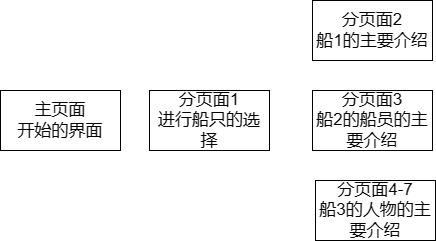

The diagram above was exported from draw.io. Its source (the exported page's mxGraphModel, read from the mxfile embedded in the PNG):
<mxGraphModel dx="1852" dy="811" grid="0" gridSize="10" guides="1" tooltips="1" connect="1" arrows="1" fold="1" page="1" pageScale="1" pageWidth="827" pageHeight="1169" math="1" shadow="0">
  <root>
    <mxCell id="0" />
    <mxCell id="1" parent="0" />
    <mxCell id="518HcSy6o8tMqVHinS5I-1" value="&lt;font style=&quot;font-size: 17px&quot;&gt;主页面&lt;br&gt;开始的界面&lt;/font&gt;" style="rounded=0;whiteSpace=wrap;html=1;" vertex="1" parent="1">
      <mxGeometry x="79" y="317" width="120" height="60" as="geometry" />
    </mxCell>
    <mxCell id="518HcSy6o8tMqVHinS5I-2" value="分页面1&lt;br&gt;进行船只的选择" style="rounded=0;whiteSpace=wrap;html=1;fontSize=17;" vertex="1" parent="1">
      <mxGeometry x="228" y="317" width="120" height="60" as="geometry" />
    </mxCell>
    <mxCell id="518HcSy6o8tMqVHinS5I-3" value="分页面2&lt;br&gt;船1的主要介绍" style="rounded=0;whiteSpace=wrap;html=1;fontSize=17;" vertex="1" parent="1">
      <mxGeometry x="391" y="227" width="120" height="60" as="geometry" />
    </mxCell>
    <mxCell id="518HcSy6o8tMqVHinS5I-4" value="分页面3&lt;br&gt;船2的船员的主要介绍" style="rounded=0;whiteSpace=wrap;html=1;fontSize=17;" vertex="1" parent="1">
      <mxGeometry x="391" y="317" width="120" height="60" as="geometry" />
    </mxCell>
    <mxCell id="518HcSy6o8tMqVHinS5I-5" value="分页面4-7&lt;br&gt;船3的人物的主要介绍" style="rounded=0;whiteSpace=wrap;html=1;fontSize=17;" vertex="1" parent="1">
      <mxGeometry x="394" y="407" width="120" height="60" as="geometry" />
    </mxCell>
  </root>
</mxGraphModel>